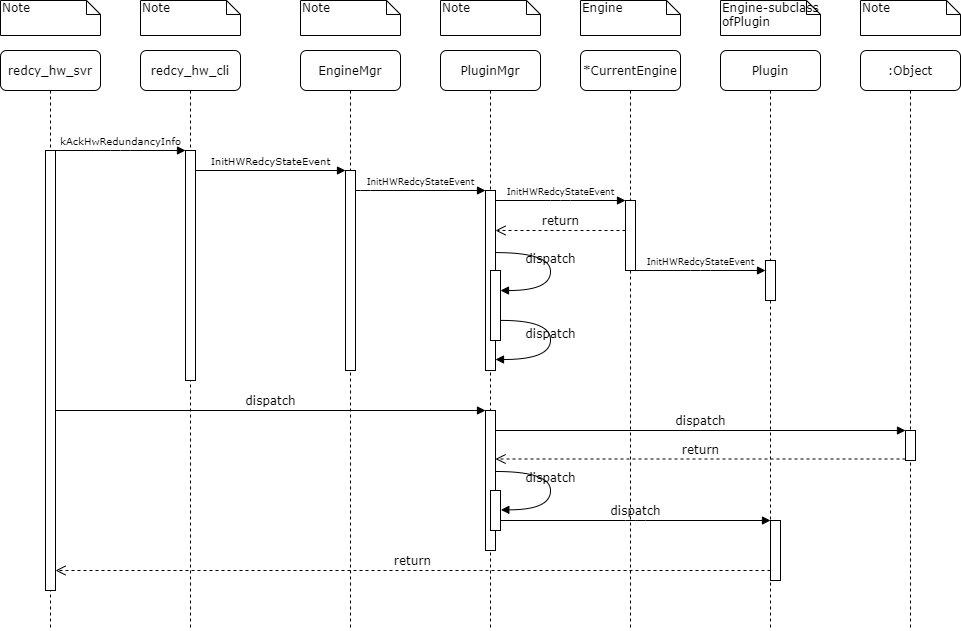

The diagram above was exported from draw.io. Its source (the exported page's mxGraphModel, read from the mxfile embedded in the PNG):
<mxGraphModel dx="890" dy="380" grid="1" gridSize="10" guides="1" tooltips="1" connect="1" arrows="1" fold="1" page="1" pageScale="1" pageWidth="1100" pageHeight="850" background="#ffffff" math="0" shadow="0">
  <root>
    <mxCell id="0" />
    <mxCell id="1" parent="0" />
    <mxCell id="7baba1c4bc27f4b0-2" value="redcy_hw_cli" style="shape=umlLifeline;perimeter=lifelinePerimeter;whiteSpace=wrap;html=1;container=1;collapsible=0;recursiveResize=0;outlineConnect=0;rounded=1;shadow=0;comic=0;labelBackgroundColor=none;strokeWidth=1;fontFamily=Verdana;fontSize=12;align=center;" parent="1" vertex="1">
      <mxGeometry x="240" y="80" width="100" height="580" as="geometry" />
    </mxCell>
    <mxCell id="7baba1c4bc27f4b0-10" value="" style="html=1;points=[];perimeter=orthogonalPerimeter;rounded=0;shadow=0;comic=0;labelBackgroundColor=none;strokeWidth=1;fontFamily=Verdana;fontSize=12;align=center;" parent="7baba1c4bc27f4b0-2" vertex="1">
      <mxGeometry x="45" y="100" width="10" height="230" as="geometry" />
    </mxCell>
    <mxCell id="7baba1c4bc27f4b0-3" value="&lt;span&gt;EngineMgr&lt;/span&gt;" style="shape=umlLifeline;perimeter=lifelinePerimeter;whiteSpace=wrap;html=1;container=1;collapsible=0;recursiveResize=0;outlineConnect=0;rounded=1;shadow=0;comic=0;labelBackgroundColor=none;strokeWidth=1;fontFamily=Verdana;fontSize=12;align=center;" parent="1" vertex="1">
      <mxGeometry x="400" y="80" width="100" height="580" as="geometry" />
    </mxCell>
    <mxCell id="7baba1c4bc27f4b0-13" value="" style="html=1;points=[];perimeter=orthogonalPerimeter;rounded=0;shadow=0;comic=0;labelBackgroundColor=none;strokeWidth=1;fontFamily=Verdana;fontSize=12;align=center;" parent="7baba1c4bc27f4b0-3" vertex="1">
      <mxGeometry x="45" y="120" width="10" height="200" as="geometry" />
    </mxCell>
    <mxCell id="7baba1c4bc27f4b0-4" value="PluginMgr" style="shape=umlLifeline;perimeter=lifelinePerimeter;whiteSpace=wrap;html=1;container=1;collapsible=0;recursiveResize=0;outlineConnect=0;rounded=1;shadow=0;comic=0;labelBackgroundColor=none;strokeWidth=1;fontFamily=Verdana;fontSize=12;align=center;" parent="1" vertex="1">
      <mxGeometry x="540" y="80" width="100" height="580" as="geometry" />
    </mxCell>
    <mxCell id="7baba1c4bc27f4b0-5" value="*CurrentEngine" style="shape=umlLifeline;perimeter=lifelinePerimeter;whiteSpace=wrap;html=1;container=1;collapsible=0;recursiveResize=0;outlineConnect=0;rounded=1;shadow=0;comic=0;labelBackgroundColor=none;strokeWidth=1;fontFamily=Verdana;fontSize=12;align=center;" parent="1" vertex="1">
      <mxGeometry x="680" y="80" width="100" height="580" as="geometry" />
    </mxCell>
    <mxCell id="7baba1c4bc27f4b0-6" value="Plugin" style="shape=umlLifeline;perimeter=lifelinePerimeter;whiteSpace=wrap;html=1;container=1;collapsible=0;recursiveResize=0;outlineConnect=0;rounded=1;shadow=0;comic=0;labelBackgroundColor=none;strokeWidth=1;fontFamily=Verdana;fontSize=12;align=center;" parent="1" vertex="1">
      <mxGeometry x="820" y="80" width="100" height="580" as="geometry" />
    </mxCell>
    <mxCell id="OnkJ7nkQwR5v-Cd48-hO-2" value="" style="html=1;points=[];perimeter=orthogonalPerimeter;rounded=0;shadow=0;comic=0;labelBackgroundColor=none;strokeWidth=1;fontFamily=Verdana;fontSize=12;align=center;" vertex="1" parent="7baba1c4bc27f4b0-6">
      <mxGeometry x="45" y="210" width="10" height="40" as="geometry" />
    </mxCell>
    <mxCell id="7baba1c4bc27f4b0-7" value=":Object" style="shape=umlLifeline;perimeter=lifelinePerimeter;whiteSpace=wrap;html=1;container=1;collapsible=0;recursiveResize=0;outlineConnect=0;rounded=1;shadow=0;comic=0;labelBackgroundColor=none;strokeWidth=1;fontFamily=Verdana;fontSize=12;align=center;" parent="1" vertex="1">
      <mxGeometry x="960" y="80" width="100" height="580" as="geometry" />
    </mxCell>
    <mxCell id="7baba1c4bc27f4b0-8" value="redcy_hw_svr" style="shape=umlLifeline;perimeter=lifelinePerimeter;whiteSpace=wrap;html=1;container=1;collapsible=0;recursiveResize=0;outlineConnect=0;rounded=1;shadow=0;comic=0;labelBackgroundColor=none;strokeWidth=1;fontFamily=Verdana;fontSize=12;align=center;" parent="1" vertex="1">
      <mxGeometry x="100" y="80" width="100" height="580" as="geometry" />
    </mxCell>
    <mxCell id="7baba1c4bc27f4b0-9" value="" style="html=1;points=[];perimeter=orthogonalPerimeter;rounded=0;shadow=0;comic=0;labelBackgroundColor=none;strokeWidth=1;fontFamily=Verdana;fontSize=12;align=center;" parent="7baba1c4bc27f4b0-8" vertex="1">
      <mxGeometry x="45" y="100" width="10" height="440" as="geometry" />
    </mxCell>
    <mxCell id="7baba1c4bc27f4b0-16" value="" style="html=1;points=[];perimeter=orthogonalPerimeter;rounded=0;shadow=0;comic=0;labelBackgroundColor=none;strokeWidth=1;fontFamily=Verdana;fontSize=12;align=center;" parent="1" vertex="1">
      <mxGeometry x="585" y="220" width="10" height="180" as="geometry" />
    </mxCell>
    <mxCell id="7baba1c4bc27f4b0-17" value="&lt;font style=&quot;font-size: 9px&quot;&gt;InitHWRedcyStateEvent&lt;/font&gt;" style="html=1;verticalAlign=bottom;endArrow=block;labelBackgroundColor=none;fontFamily=Verdana;fontSize=12;edgeStyle=elbowEdgeStyle;elbow=vertical;" parent="1" source="7baba1c4bc27f4b0-13" target="7baba1c4bc27f4b0-16" edge="1">
      <mxGeometry relative="1" as="geometry">
        <mxPoint x="510" y="220" as="sourcePoint" />
        <Array as="points">
          <mxPoint x="460" y="220" />
        </Array>
      </mxGeometry>
    </mxCell>
    <mxCell id="7baba1c4bc27f4b0-19" value="" style="html=1;points=[];perimeter=orthogonalPerimeter;rounded=0;shadow=0;comic=0;labelBackgroundColor=none;strokeWidth=1;fontFamily=Verdana;fontSize=12;align=center;" parent="1" vertex="1">
      <mxGeometry x="725" y="230" width="10" height="70" as="geometry" />
    </mxCell>
    <mxCell id="7baba1c4bc27f4b0-20" value="&lt;span style=&quot;font-size: 9px&quot;&gt;InitHWRedcyStateEvent&lt;/span&gt;" style="html=1;verticalAlign=bottom;endArrow=block;entryX=0;entryY=0;labelBackgroundColor=none;fontFamily=Verdana;fontSize=12;edgeStyle=elbowEdgeStyle;elbow=vertical;" parent="1" source="7baba1c4bc27f4b0-16" target="7baba1c4bc27f4b0-19" edge="1">
      <mxGeometry relative="1" as="geometry">
        <mxPoint x="650" y="230" as="sourcePoint" />
      </mxGeometry>
    </mxCell>
    <mxCell id="7baba1c4bc27f4b0-21" value="return" style="html=1;verticalAlign=bottom;endArrow=open;dashed=1;endSize=8;labelBackgroundColor=none;fontFamily=Verdana;fontSize=12;edgeStyle=elbowEdgeStyle;elbow=vertical;" parent="1" source="7baba1c4bc27f4b0-19" target="7baba1c4bc27f4b0-16" edge="1">
      <mxGeometry relative="1" as="geometry">
        <mxPoint x="650" y="306" as="targetPoint" />
        <Array as="points">
          <mxPoint x="670" y="260" />
          <mxPoint x="700" y="260" />
        </Array>
      </mxGeometry>
    </mxCell>
    <mxCell id="7baba1c4bc27f4b0-22" value="" style="html=1;points=[];perimeter=orthogonalPerimeter;rounded=0;shadow=0;comic=0;labelBackgroundColor=none;strokeWidth=1;fontFamily=Verdana;fontSize=12;align=center;" parent="1" vertex="1">
      <mxGeometry x="585" y="440" width="10" height="140" as="geometry" />
    </mxCell>
    <mxCell id="7baba1c4bc27f4b0-23" value="dispatch" style="html=1;verticalAlign=bottom;endArrow=block;entryX=0;entryY=0;labelBackgroundColor=none;fontFamily=Verdana;fontSize=12;" parent="1" source="7baba1c4bc27f4b0-9" target="7baba1c4bc27f4b0-22" edge="1">
      <mxGeometry relative="1" as="geometry">
        <mxPoint x="510" y="420" as="sourcePoint" />
      </mxGeometry>
    </mxCell>
    <mxCell id="7baba1c4bc27f4b0-25" value="" style="html=1;points=[];perimeter=orthogonalPerimeter;rounded=0;shadow=0;comic=0;labelBackgroundColor=none;strokeColor=#000000;strokeWidth=1;fillColor=#FFFFFF;fontFamily=Verdana;fontSize=12;fontColor=#000000;align=center;" parent="1" vertex="1">
      <mxGeometry x="1005" y="460" width="10" height="30" as="geometry" />
    </mxCell>
    <mxCell id="7baba1c4bc27f4b0-26" value="dispatch" style="html=1;verticalAlign=bottom;endArrow=block;entryX=0;entryY=0;labelBackgroundColor=none;fontFamily=Verdana;fontSize=12;" parent="1" source="7baba1c4bc27f4b0-22" target="7baba1c4bc27f4b0-25" edge="1">
      <mxGeometry relative="1" as="geometry">
        <mxPoint x="930" y="340" as="sourcePoint" />
      </mxGeometry>
    </mxCell>
    <mxCell id="7baba1c4bc27f4b0-27" value="return" style="html=1;verticalAlign=bottom;endArrow=open;dashed=1;endSize=8;exitX=0;exitY=0.95;labelBackgroundColor=none;fontFamily=Verdana;fontSize=12;" parent="1" source="7baba1c4bc27f4b0-25" target="7baba1c4bc27f4b0-22" edge="1">
      <mxGeometry relative="1" as="geometry">
        <mxPoint x="930" y="416" as="targetPoint" />
      </mxGeometry>
    </mxCell>
    <mxCell id="7baba1c4bc27f4b0-28" value="" style="html=1;points=[];perimeter=orthogonalPerimeter;rounded=0;shadow=0;comic=0;labelBackgroundColor=none;strokeWidth=1;fontFamily=Verdana;fontSize=12;align=center;" parent="1" vertex="1">
      <mxGeometry x="870" y="550" width="10" height="60" as="geometry" />
    </mxCell>
    <mxCell id="7baba1c4bc27f4b0-29" value="dispatch" style="html=1;verticalAlign=bottom;endArrow=block;entryX=0;entryY=0;labelBackgroundColor=none;fontFamily=Verdana;fontSize=12;edgeStyle=elbowEdgeStyle;elbow=vertical;" parent="1" source="7baba1c4bc27f4b0-37" target="7baba1c4bc27f4b0-28" edge="1">
      <mxGeometry relative="1" as="geometry">
        <mxPoint x="800" y="550" as="sourcePoint" />
      </mxGeometry>
    </mxCell>
    <mxCell id="7baba1c4bc27f4b0-30" value="return" style="html=1;verticalAlign=bottom;endArrow=open;dashed=1;endSize=8;labelBackgroundColor=none;fontFamily=Verdana;fontSize=12;edgeStyle=elbowEdgeStyle;elbow=vertical;" parent="1" source="7baba1c4bc27f4b0-28" target="7baba1c4bc27f4b0-9" edge="1">
      <mxGeometry relative="1" as="geometry">
        <mxPoint x="800" y="626" as="targetPoint" />
        <Array as="points">
          <mxPoint x="570" y="600" />
        </Array>
      </mxGeometry>
    </mxCell>
    <mxCell id="7baba1c4bc27f4b0-11" value="&lt;span style=&quot;font-size: 10px&quot;&gt;kAckHwRedundancyInfo&lt;/span&gt;" style="html=1;verticalAlign=bottom;endArrow=block;entryX=0;entryY=0;labelBackgroundColor=none;fontFamily=Verdana;fontSize=12;edgeStyle=elbowEdgeStyle;elbow=vertical;" parent="1" source="7baba1c4bc27f4b0-9" target="7baba1c4bc27f4b0-10" edge="1">
      <mxGeometry relative="1" as="geometry">
        <mxPoint x="220" y="190" as="sourcePoint" />
      </mxGeometry>
    </mxCell>
    <mxCell id="7baba1c4bc27f4b0-14" value="&lt;font style=&quot;font-size: 10px&quot;&gt;InitHWRedcyStateEvent&lt;/font&gt;" style="html=1;verticalAlign=bottom;endArrow=block;entryX=0;entryY=0;labelBackgroundColor=none;fontFamily=Verdana;fontSize=12;edgeStyle=elbowEdgeStyle;elbow=vertical;" parent="1" source="7baba1c4bc27f4b0-10" target="7baba1c4bc27f4b0-13" edge="1">
      <mxGeometry relative="1" as="geometry">
        <mxPoint x="370" y="200" as="sourcePoint" />
      </mxGeometry>
    </mxCell>
    <mxCell id="7baba1c4bc27f4b0-34" value="" style="html=1;points=[];perimeter=orthogonalPerimeter;rounded=0;shadow=0;comic=0;labelBackgroundColor=none;strokeWidth=1;fontFamily=Verdana;fontSize=12;align=center;" parent="1" vertex="1">
      <mxGeometry x="590" y="300" width="10" height="70" as="geometry" />
    </mxCell>
    <mxCell id="7baba1c4bc27f4b0-35" value="dispatch" style="html=1;verticalAlign=bottom;endArrow=block;labelBackgroundColor=none;fontFamily=Verdana;fontSize=12;elbow=vertical;edgeStyle=orthogonalEdgeStyle;curved=1;entryX=1;entryY=0.286;entryPerimeter=0;exitX=1.038;exitY=0.345;exitPerimeter=0;" parent="1" source="7baba1c4bc27f4b0-16" target="7baba1c4bc27f4b0-34" edge="1">
      <mxGeometry relative="1" as="geometry">
        <mxPoint x="465" y="230" as="sourcePoint" />
        <mxPoint x="595" y="230" as="targetPoint" />
        <Array as="points">
          <mxPoint x="650" y="282" />
          <mxPoint x="650" y="320" />
        </Array>
      </mxGeometry>
    </mxCell>
    <mxCell id="7baba1c4bc27f4b0-36" value="dispatch" style="html=1;verticalAlign=bottom;endArrow=block;labelBackgroundColor=none;fontFamily=Verdana;fontSize=12;elbow=vertical;edgeStyle=orthogonalEdgeStyle;curved=1;exitX=1.066;exitY=0.713;exitPerimeter=0;" parent="1" source="7baba1c4bc27f4b0-34" edge="1">
      <mxGeometry relative="1" as="geometry">
        <mxPoint x="610.3333333333333" y="350" as="sourcePoint" />
        <mxPoint x="595" y="389" as="targetPoint" />
        <Array as="points">
          <mxPoint x="650" y="350" />
          <mxPoint x="650" y="389" />
        </Array>
      </mxGeometry>
    </mxCell>
    <mxCell id="7baba1c4bc27f4b0-37" value="" style="html=1;points=[];perimeter=orthogonalPerimeter;rounded=0;shadow=0;comic=0;labelBackgroundColor=none;strokeWidth=1;fontFamily=Verdana;fontSize=12;align=center;" parent="1" vertex="1">
      <mxGeometry x="590" y="520" width="10" height="40" as="geometry" />
    </mxCell>
    <mxCell id="7baba1c4bc27f4b0-39" value="dispatch" style="html=1;verticalAlign=bottom;endArrow=block;labelBackgroundColor=none;fontFamily=Verdana;fontSize=12;elbow=vertical;edgeStyle=orthogonalEdgeStyle;curved=1;entryX=1;entryY=0.286;entryPerimeter=0;exitX=1.038;exitY=0.345;exitPerimeter=0;" parent="1" edge="1">
      <mxGeometry relative="1" as="geometry">
        <mxPoint x="595.3333333333335" y="501" as="sourcePoint" />
        <mxPoint x="600.3333333333335" y="539.3333333333334" as="targetPoint" />
        <Array as="points">
          <mxPoint x="650" y="501" />
          <mxPoint x="650" y="539" />
        </Array>
      </mxGeometry>
    </mxCell>
    <mxCell id="7baba1c4bc27f4b0-40" value="Note" style="shape=note;whiteSpace=wrap;html=1;size=14;verticalAlign=top;align=left;spacingTop=-6;rounded=0;shadow=0;comic=0;labelBackgroundColor=none;strokeWidth=1;fontFamily=Verdana;fontSize=12" parent="1" vertex="1">
      <mxGeometry x="100" y="30" width="100" height="35" as="geometry" />
    </mxCell>
    <mxCell id="7baba1c4bc27f4b0-41" value="Note" style="shape=note;whiteSpace=wrap;html=1;size=14;verticalAlign=top;align=left;spacingTop=-6;rounded=0;shadow=0;comic=0;labelBackgroundColor=none;strokeWidth=1;fontFamily=Verdana;fontSize=12" parent="1" vertex="1">
      <mxGeometry x="240" y="30" width="100" height="35" as="geometry" />
    </mxCell>
    <mxCell id="7baba1c4bc27f4b0-42" value="Note" style="shape=note;whiteSpace=wrap;html=1;size=14;verticalAlign=top;align=left;spacingTop=-6;rounded=0;shadow=0;comic=0;labelBackgroundColor=none;strokeWidth=1;fontFamily=Verdana;fontSize=12" parent="1" vertex="1">
      <mxGeometry x="400" y="30" width="100" height="35" as="geometry" />
    </mxCell>
    <mxCell id="7baba1c4bc27f4b0-43" value="Note" style="shape=note;whiteSpace=wrap;html=1;size=14;verticalAlign=top;align=left;spacingTop=-6;rounded=0;shadow=0;comic=0;labelBackgroundColor=none;strokeWidth=1;fontFamily=Verdana;fontSize=12" parent="1" vertex="1">
      <mxGeometry x="540" y="30" width="100" height="35" as="geometry" />
    </mxCell>
    <mxCell id="7baba1c4bc27f4b0-44" value="Engine" style="shape=note;whiteSpace=wrap;html=1;size=14;verticalAlign=top;align=left;spacingTop=-6;rounded=0;shadow=0;comic=0;labelBackgroundColor=none;strokeWidth=1;fontFamily=Verdana;fontSize=12" parent="1" vertex="1">
      <mxGeometry x="680" y="30" width="100" height="35" as="geometry" />
    </mxCell>
    <mxCell id="7baba1c4bc27f4b0-45" value="Engine-subclass ofPlugin" style="shape=note;whiteSpace=wrap;html=1;size=14;verticalAlign=top;align=left;spacingTop=-6;rounded=0;shadow=0;comic=0;labelBackgroundColor=none;strokeWidth=1;fontFamily=Verdana;fontSize=12" parent="1" vertex="1">
      <mxGeometry x="820" y="30" width="100" height="35" as="geometry" />
    </mxCell>
    <mxCell id="7baba1c4bc27f4b0-46" value="Note" style="shape=note;whiteSpace=wrap;html=1;size=14;verticalAlign=top;align=left;spacingTop=-6;rounded=0;shadow=0;comic=0;labelBackgroundColor=none;strokeWidth=1;fontFamily=Verdana;fontSize=12" parent="1" vertex="1">
      <mxGeometry x="960" y="30" width="100" height="35" as="geometry" />
    </mxCell>
    <mxCell id="OnkJ7nkQwR5v-Cd48-hO-3" value="&lt;span style=&quot;font-size: 9px&quot;&gt;InitHWRedcyStateEvent&lt;/span&gt;" style="html=1;verticalAlign=bottom;endArrow=block;entryX=0;entryY=0;labelBackgroundColor=none;fontFamily=Verdana;fontSize=12;edgeStyle=elbowEdgeStyle;elbow=vertical;" edge="1" parent="1">
      <mxGeometry relative="1" as="geometry">
        <mxPoint x="735" y="300" as="sourcePoint" />
        <mxPoint x="865" y="300" as="targetPoint" />
      </mxGeometry>
    </mxCell>
  </root>
</mxGraphModel>